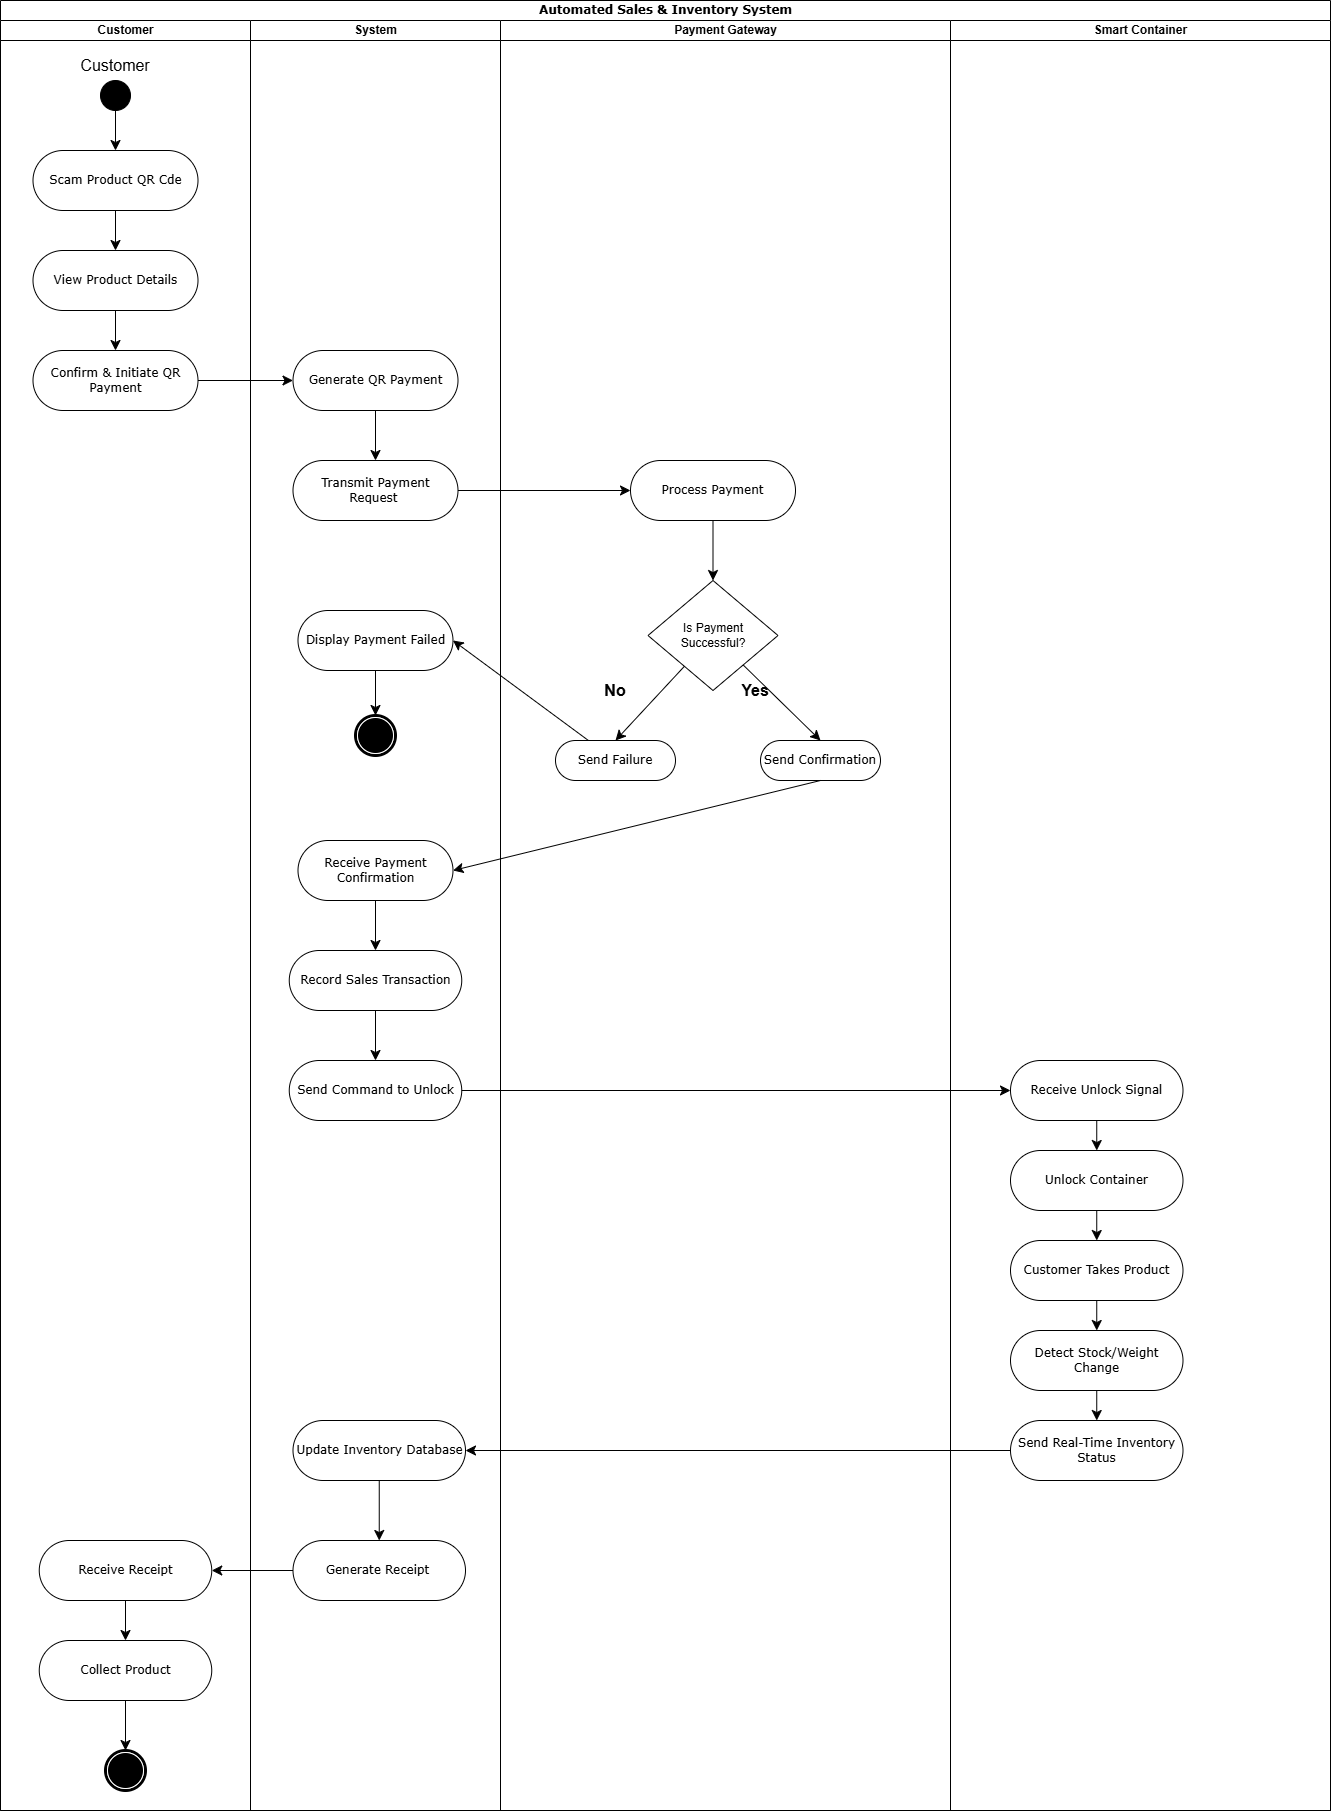

The diagram above was exported from draw.io. Its source (the exported page's mxGraphModel, read from the mxfile embedded in the PNG):
<mxGraphModel dx="2246" dy="1586" grid="1" gridSize="10" guides="1" tooltips="1" connect="1" arrows="1" fold="1" page="1" pageScale="1" pageWidth="850" pageHeight="1100" background="none" math="0" shadow="0">
  <root>
    <mxCell id="0" />
    <mxCell id="1" parent="0" />
    <mxCell id="1c1d494c118603dd-1" parent="1" style="swimlane;html=1;childLayout=stackLayout;startSize=20;rounded=0;shadow=0;comic=0;labelBackgroundColor=none;strokeWidth=1;fontFamily=Verdana;fontSize=12;align=center;" value="Automated Sales &amp;amp; Inventory System" vertex="1">
      <mxGeometry height="1810" width="1330" x="100" y="80" as="geometry" />
    </mxCell>
    <mxCell id="1c1d494c118603dd-2" parent="1c1d494c118603dd-1" style="swimlane;html=1;startSize=20;" value="Customer" vertex="1">
      <mxGeometry height="1790" width="250" y="20" as="geometry" />
    </mxCell>
    <mxCell id="IdMn9-yoZ1AezCavzQTP-6" edge="1" parent="1c1d494c118603dd-2" source="60571a20871a0731-4" style="edgeStyle=none;curved=1;rounded=0;orthogonalLoop=1;jettySize=auto;html=1;exitX=0.5;exitY=1;exitDx=0;exitDy=0;entryX=0.5;entryY=0;entryDx=0;entryDy=0;fontSize=12;startSize=8;endSize=8;" target="60571a20871a0731-8">
      <mxGeometry relative="1" as="geometry" />
    </mxCell>
    <mxCell id="60571a20871a0731-4" parent="1c1d494c118603dd-2" style="ellipse;whiteSpace=wrap;html=1;rounded=0;shadow=0;comic=0;labelBackgroundColor=none;strokeWidth=1;fillColor=#000000;fontFamily=Verdana;fontSize=12;align=center;" value="" vertex="1">
      <mxGeometry height="30" width="30" x="100" y="60" as="geometry" />
    </mxCell>
    <mxCell id="IdMn9-yoZ1AezCavzQTP-12" edge="1" parent="1c1d494c118603dd-2" source="60571a20871a0731-8" style="edgeStyle=none;curved=1;rounded=0;orthogonalLoop=1;jettySize=auto;html=1;entryX=0.5;entryY=0;entryDx=0;entryDy=0;fontSize=12;startSize=8;endSize=8;" target="IdMn9-yoZ1AezCavzQTP-7">
      <mxGeometry relative="1" as="geometry" />
    </mxCell>
    <mxCell id="60571a20871a0731-8" parent="1c1d494c118603dd-2" style="rounded=1;whiteSpace=wrap;html=1;shadow=0;comic=0;labelBackgroundColor=none;strokeWidth=1;fontFamily=Verdana;fontSize=12;align=center;arcSize=50;" value="Scam Product QR Cde" vertex="1">
      <mxGeometry height="60" width="165" x="32.5" y="130" as="geometry" />
    </mxCell>
    <mxCell id="IdMn9-yoZ1AezCavzQTP-5" parent="1c1d494c118603dd-2" style="text;html=1;whiteSpace=wrap;strokeColor=none;fillColor=none;align=center;verticalAlign=middle;rounded=0;fontSize=16;" value="Customer" vertex="1">
      <mxGeometry height="30" width="60" x="85" y="30" as="geometry" />
    </mxCell>
    <mxCell id="IdMn9-yoZ1AezCavzQTP-13" edge="1" parent="1c1d494c118603dd-2" source="IdMn9-yoZ1AezCavzQTP-7" style="edgeStyle=none;curved=1;rounded=0;orthogonalLoop=1;jettySize=auto;html=1;entryX=0.5;entryY=0;entryDx=0;entryDy=0;fontSize=12;startSize=8;endSize=8;" target="IdMn9-yoZ1AezCavzQTP-8">
      <mxGeometry relative="1" as="geometry" />
    </mxCell>
    <mxCell id="IdMn9-yoZ1AezCavzQTP-7" parent="1c1d494c118603dd-2" style="rounded=1;whiteSpace=wrap;html=1;shadow=0;comic=0;labelBackgroundColor=none;strokeWidth=1;fontFamily=Verdana;fontSize=12;align=center;arcSize=50;" value="View Product Details" vertex="1">
      <mxGeometry height="60" width="165" x="32.5" y="230" as="geometry" />
    </mxCell>
    <mxCell id="IdMn9-yoZ1AezCavzQTP-8" parent="1c1d494c118603dd-2" style="rounded=1;whiteSpace=wrap;html=1;shadow=0;comic=0;labelBackgroundColor=none;strokeWidth=1;fontFamily=Verdana;fontSize=12;align=center;arcSize=50;" value="Confirm &amp;amp; Initiate QR Payment" vertex="1">
      <mxGeometry height="60" width="165" x="32.5" y="330" as="geometry" />
    </mxCell>
    <mxCell id="IdMn9-yoZ1AezCavzQTP-18" parent="1c1d494c118603dd-2" style="shape=mxgraph.bpmn.shape;html=1;verticalLabelPosition=bottom;labelBackgroundColor=#ffffff;verticalAlign=top;perimeter=ellipsePerimeter;outline=end;symbol=terminate;rounded=0;shadow=0;comic=0;strokeWidth=1;fontFamily=Verdana;fontSize=12;align=center;" value="" vertex="1">
      <mxGeometry height="40" width="40" x="105" y="1730" as="geometry" />
    </mxCell>
    <mxCell id="IdMn9-yoZ1AezCavzQTP-65" edge="1" parent="1c1d494c118603dd-2" source="IdMn9-yoZ1AezCavzQTP-62" style="edgeStyle=none;curved=1;rounded=0;orthogonalLoop=1;jettySize=auto;html=1;entryX=0.5;entryY=0;entryDx=0;entryDy=0;fontSize=12;startSize=8;endSize=8;" target="IdMn9-yoZ1AezCavzQTP-64">
      <mxGeometry relative="1" as="geometry" />
    </mxCell>
    <mxCell id="IdMn9-yoZ1AezCavzQTP-62" parent="1c1d494c118603dd-2" style="rounded=1;whiteSpace=wrap;html=1;shadow=0;comic=0;labelBackgroundColor=none;strokeWidth=1;fontFamily=Verdana;fontSize=12;align=center;arcSize=50;" value="Receive Receipt" vertex="1">
      <mxGeometry height="60" width="172.5" x="38.75" y="1520" as="geometry" />
    </mxCell>
    <mxCell id="IdMn9-yoZ1AezCavzQTP-66" edge="1" parent="1c1d494c118603dd-2" source="IdMn9-yoZ1AezCavzQTP-64" style="edgeStyle=none;curved=1;rounded=0;orthogonalLoop=1;jettySize=auto;html=1;entryX=0.5;entryY=0;entryDx=0;entryDy=0;fontSize=12;startSize=8;endSize=8;" target="IdMn9-yoZ1AezCavzQTP-18">
      <mxGeometry relative="1" as="geometry" />
    </mxCell>
    <mxCell id="IdMn9-yoZ1AezCavzQTP-64" parent="1c1d494c118603dd-2" style="rounded=1;whiteSpace=wrap;html=1;shadow=0;comic=0;labelBackgroundColor=none;strokeWidth=1;fontFamily=Verdana;fontSize=12;align=center;arcSize=50;" value="Collect Product" vertex="1">
      <mxGeometry height="60" width="172.5" x="38.75" y="1620" as="geometry" />
    </mxCell>
    <mxCell id="1c1d494c118603dd-3" parent="1c1d494c118603dd-1" style="swimlane;html=1;startSize=20;" value="System" vertex="1">
      <mxGeometry height="1790" width="250" x="250" y="20" as="geometry" />
    </mxCell>
    <mxCell id="IdMn9-yoZ1AezCavzQTP-15" edge="1" parent="1c1d494c118603dd-3" source="IdMn9-yoZ1AezCavzQTP-9" style="edgeStyle=none;curved=1;rounded=0;orthogonalLoop=1;jettySize=auto;html=1;entryX=0.5;entryY=0;entryDx=0;entryDy=0;fontSize=12;startSize=8;endSize=8;" target="IdMn9-yoZ1AezCavzQTP-10">
      <mxGeometry relative="1" as="geometry" />
    </mxCell>
    <mxCell id="IdMn9-yoZ1AezCavzQTP-9" parent="1c1d494c118603dd-3" style="rounded=1;whiteSpace=wrap;html=1;shadow=0;comic=0;labelBackgroundColor=none;strokeWidth=1;fontFamily=Verdana;fontSize=12;align=center;arcSize=50;" value="Generate QR Payment" vertex="1">
      <mxGeometry height="60" width="165" x="42.5" y="330" as="geometry" />
    </mxCell>
    <mxCell id="IdMn9-yoZ1AezCavzQTP-10" parent="1c1d494c118603dd-3" style="rounded=1;whiteSpace=wrap;html=1;shadow=0;comic=0;labelBackgroundColor=none;strokeWidth=1;fontFamily=Verdana;fontSize=12;align=center;arcSize=50;" value="Transmit Payment Request&amp;nbsp;" vertex="1">
      <mxGeometry height="60" width="165" x="42.5" y="440" as="geometry" />
    </mxCell>
    <mxCell id="IdMn9-yoZ1AezCavzQTP-40" edge="1" parent="1c1d494c118603dd-3" source="IdMn9-yoZ1AezCavzQTP-24" style="edgeStyle=none;curved=1;rounded=0;orthogonalLoop=1;jettySize=auto;html=1;entryX=0.5;entryY=0;entryDx=0;entryDy=0;fontSize=12;startSize=8;endSize=8;" target="IdMn9-yoZ1AezCavzQTP-39">
      <mxGeometry relative="1" as="geometry" />
    </mxCell>
    <mxCell id="IdMn9-yoZ1AezCavzQTP-24" parent="1c1d494c118603dd-3" style="rounded=1;whiteSpace=wrap;html=1;shadow=0;comic=0;labelBackgroundColor=none;strokeWidth=1;fontFamily=Verdana;fontSize=12;align=center;arcSize=50;" value="Display Payment Failed" vertex="1">
      <mxGeometry height="60" width="155" x="47.5" y="590" as="geometry" />
    </mxCell>
    <mxCell id="IdMn9-yoZ1AezCavzQTP-42" edge="1" parent="1c1d494c118603dd-3" source="IdMn9-yoZ1AezCavzQTP-37" style="edgeStyle=none;curved=1;rounded=0;orthogonalLoop=1;jettySize=auto;html=1;entryX=0.5;entryY=0;entryDx=0;entryDy=0;fontSize=12;startSize=8;endSize=8;" target="IdMn9-yoZ1AezCavzQTP-41">
      <mxGeometry relative="1" as="geometry" />
    </mxCell>
    <mxCell id="IdMn9-yoZ1AezCavzQTP-37" parent="1c1d494c118603dd-3" style="rounded=1;whiteSpace=wrap;html=1;shadow=0;comic=0;labelBackgroundColor=none;strokeWidth=1;fontFamily=Verdana;fontSize=12;align=center;arcSize=50;" value="Receive Payment Confirmation" vertex="1">
      <mxGeometry height="60" width="155" x="47.5" y="820" as="geometry" />
    </mxCell>
    <mxCell id="IdMn9-yoZ1AezCavzQTP-39" parent="1c1d494c118603dd-3" style="shape=mxgraph.bpmn.shape;html=1;verticalLabelPosition=bottom;labelBackgroundColor=#ffffff;verticalAlign=top;perimeter=ellipsePerimeter;outline=end;symbol=terminate;rounded=0;shadow=0;comic=0;strokeWidth=1;fontFamily=Verdana;fontSize=12;align=center;" value="" vertex="1">
      <mxGeometry height="40" width="40" x="105" y="695" as="geometry" />
    </mxCell>
    <mxCell id="IdMn9-yoZ1AezCavzQTP-44" edge="1" parent="1c1d494c118603dd-3" source="IdMn9-yoZ1AezCavzQTP-41" style="edgeStyle=none;curved=1;rounded=0;orthogonalLoop=1;jettySize=auto;html=1;entryX=0.5;entryY=0;entryDx=0;entryDy=0;fontSize=12;startSize=8;endSize=8;" target="IdMn9-yoZ1AezCavzQTP-43">
      <mxGeometry relative="1" as="geometry" />
    </mxCell>
    <mxCell id="IdMn9-yoZ1AezCavzQTP-41" parent="1c1d494c118603dd-3" style="rounded=1;whiteSpace=wrap;html=1;shadow=0;comic=0;labelBackgroundColor=none;strokeWidth=1;fontFamily=Verdana;fontSize=12;align=center;arcSize=50;" value="Record Sales Transaction" vertex="1">
      <mxGeometry height="60" width="172.5" x="38.75" y="930" as="geometry" />
    </mxCell>
    <mxCell id="IdMn9-yoZ1AezCavzQTP-43" parent="1c1d494c118603dd-3" style="rounded=1;whiteSpace=wrap;html=1;shadow=0;comic=0;labelBackgroundColor=none;strokeWidth=1;fontFamily=Verdana;fontSize=12;align=center;arcSize=50;" value="Send Command to Unlock" vertex="1">
      <mxGeometry height="60" width="172.5" x="38.75" y="1040" as="geometry" />
    </mxCell>
    <mxCell id="IdMn9-yoZ1AezCavzQTP-61" edge="1" parent="1c1d494c118603dd-3" source="IdMn9-yoZ1AezCavzQTP-54" style="edgeStyle=none;curved=1;rounded=0;orthogonalLoop=1;jettySize=auto;html=1;entryX=0.5;entryY=0;entryDx=0;entryDy=0;fontSize=12;startSize=8;endSize=8;" target="IdMn9-yoZ1AezCavzQTP-55">
      <mxGeometry relative="1" as="geometry" />
    </mxCell>
    <mxCell id="IdMn9-yoZ1AezCavzQTP-54" parent="1c1d494c118603dd-3" style="rounded=1;whiteSpace=wrap;html=1;shadow=0;comic=0;labelBackgroundColor=none;strokeWidth=1;fontFamily=Verdana;fontSize=12;align=center;arcSize=50;" value="Update Inventory Database" vertex="1">
      <mxGeometry height="60" width="172.5" x="42.5" y="1400" as="geometry" />
    </mxCell>
    <mxCell id="IdMn9-yoZ1AezCavzQTP-55" parent="1c1d494c118603dd-3" style="rounded=1;whiteSpace=wrap;html=1;shadow=0;comic=0;labelBackgroundColor=none;strokeWidth=1;fontFamily=Verdana;fontSize=12;align=center;arcSize=50;" value="Generate Receipt&amp;nbsp;" vertex="1">
      <mxGeometry height="60" width="172.5" x="42.5" y="1520" as="geometry" />
    </mxCell>
    <mxCell id="IdMn9-yoZ1AezCavzQTP-14" edge="1" parent="1c1d494c118603dd-1" source="IdMn9-yoZ1AezCavzQTP-8" style="edgeStyle=none;curved=1;rounded=0;orthogonalLoop=1;jettySize=auto;html=1;entryX=0;entryY=0.5;entryDx=0;entryDy=0;fontSize=12;startSize=8;endSize=8;" target="IdMn9-yoZ1AezCavzQTP-9">
      <mxGeometry relative="1" as="geometry" />
    </mxCell>
    <mxCell id="IdMn9-yoZ1AezCavzQTP-16" edge="1" parent="1c1d494c118603dd-1" source="IdMn9-yoZ1AezCavzQTP-10" style="edgeStyle=none;curved=1;rounded=0;orthogonalLoop=1;jettySize=auto;html=1;entryX=0;entryY=0.5;entryDx=0;entryDy=0;fontSize=12;startSize=8;endSize=8;" target="IdMn9-yoZ1AezCavzQTP-11">
      <mxGeometry relative="1" as="geometry" />
    </mxCell>
    <mxCell id="IdMn9-yoZ1AezCavzQTP-25" edge="1" parent="1c1d494c118603dd-1" source="IdMn9-yoZ1AezCavzQTP-22" style="edgeStyle=none;curved=1;rounded=0;orthogonalLoop=1;jettySize=auto;html=1;entryX=1;entryY=0.5;entryDx=0;entryDy=0;fontSize=12;startSize=8;endSize=8;" target="IdMn9-yoZ1AezCavzQTP-24">
      <mxGeometry relative="1" as="geometry" />
    </mxCell>
    <mxCell id="1c1d494c118603dd-4" parent="1c1d494c118603dd-1" style="swimlane;html=1;startSize=20;" value="Payment Gateway" vertex="1">
      <mxGeometry height="1790" width="450" x="500" y="20" as="geometry" />
    </mxCell>
    <mxCell id="IdMn9-yoZ1AezCavzQTP-21" edge="1" parent="1c1d494c118603dd-4" source="IdMn9-yoZ1AezCavzQTP-11" style="edgeStyle=none;curved=1;rounded=0;orthogonalLoop=1;jettySize=auto;html=1;entryX=0.5;entryY=0;entryDx=0;entryDy=0;fontSize=12;startSize=8;endSize=8;" target="IdMn9-yoZ1AezCavzQTP-20">
      <mxGeometry relative="1" as="geometry" />
    </mxCell>
    <mxCell id="IdMn9-yoZ1AezCavzQTP-11" parent="1c1d494c118603dd-4" style="rounded=1;whiteSpace=wrap;html=1;shadow=0;comic=0;labelBackgroundColor=none;strokeWidth=1;fontFamily=Verdana;fontSize=12;align=center;arcSize=50;" value="Process Payment" vertex="1">
      <mxGeometry height="60" width="165" x="130" y="440" as="geometry" />
    </mxCell>
    <mxCell id="IdMn9-yoZ1AezCavzQTP-23" edge="1" parent="1c1d494c118603dd-4" source="IdMn9-yoZ1AezCavzQTP-20" style="edgeStyle=none;curved=1;rounded=0;orthogonalLoop=1;jettySize=auto;html=1;entryX=0.5;entryY=0;entryDx=0;entryDy=0;fontSize=12;startSize=8;endSize=8;" target="IdMn9-yoZ1AezCavzQTP-22">
      <mxGeometry relative="1" as="geometry" />
    </mxCell>
    <mxCell id="IdMn9-yoZ1AezCavzQTP-34" edge="1" parent="1c1d494c118603dd-4" source="IdMn9-yoZ1AezCavzQTP-20" style="edgeStyle=none;curved=1;rounded=0;orthogonalLoop=1;jettySize=auto;html=1;entryX=0.5;entryY=0;entryDx=0;entryDy=0;fontSize=12;startSize=8;endSize=8;" target="IdMn9-yoZ1AezCavzQTP-33">
      <mxGeometry relative="1" as="geometry" />
    </mxCell>
    <mxCell id="IdMn9-yoZ1AezCavzQTP-20" parent="1c1d494c118603dd-4" style="rhombus;whiteSpace=wrap;html=1;" value="Is Payment Successful?" vertex="1">
      <mxGeometry height="110" width="130" x="147.5" y="560" as="geometry" />
    </mxCell>
    <mxCell id="IdMn9-yoZ1AezCavzQTP-22" parent="1c1d494c118603dd-4" style="rounded=1;whiteSpace=wrap;html=1;shadow=0;comic=0;labelBackgroundColor=none;strokeWidth=1;fontFamily=Verdana;fontSize=12;align=center;arcSize=50;" value="Send Failure" vertex="1">
      <mxGeometry height="40" width="120" x="55" y="720" as="geometry" />
    </mxCell>
    <mxCell id="IdMn9-yoZ1AezCavzQTP-33" parent="1c1d494c118603dd-4" style="rounded=1;whiteSpace=wrap;html=1;shadow=0;comic=0;labelBackgroundColor=none;strokeWidth=1;fontFamily=Verdana;fontSize=12;align=center;arcSize=50;" value="Send Confirmation" vertex="1">
      <mxGeometry height="40" width="120" x="260" y="720" as="geometry" />
    </mxCell>
    <mxCell id="IdMn9-yoZ1AezCavzQTP-35" parent="1c1d494c118603dd-4" style="text;html=1;whiteSpace=wrap;strokeColor=none;fillColor=none;align=center;verticalAlign=middle;rounded=0;fontSize=16;" value="&lt;b&gt;No&lt;/b&gt;" vertex="1">
      <mxGeometry height="60" width="110" x="60" y="640" as="geometry" />
    </mxCell>
    <mxCell id="IdMn9-yoZ1AezCavzQTP-36" parent="1c1d494c118603dd-4" style="text;html=1;whiteSpace=wrap;strokeColor=none;fillColor=none;align=center;verticalAlign=middle;rounded=0;fontSize=16;" value="&lt;b&gt;Yes&lt;/b&gt;" vertex="1">
      <mxGeometry height="60" width="110" x="200" y="640" as="geometry" />
    </mxCell>
    <mxCell id="IdMn9-yoZ1AezCavzQTP-47" edge="1" parent="1c1d494c118603dd-1" source="IdMn9-yoZ1AezCavzQTP-33" style="edgeStyle=none;curved=1;rounded=0;orthogonalLoop=1;jettySize=auto;html=1;entryX=1;entryY=0.5;entryDx=0;entryDy=0;fontSize=12;startSize=8;endSize=8;exitX=0.5;exitY=1;exitDx=0;exitDy=0;" target="IdMn9-yoZ1AezCavzQTP-37">
      <mxGeometry relative="1" as="geometry" />
    </mxCell>
    <mxCell id="IdMn9-yoZ1AezCavzQTP-46" edge="1" parent="1c1d494c118603dd-1" source="IdMn9-yoZ1AezCavzQTP-43" style="edgeStyle=none;curved=1;rounded=0;orthogonalLoop=1;jettySize=auto;html=1;entryX=0;entryY=0.5;entryDx=0;entryDy=0;fontSize=12;startSize=8;endSize=8;" target="IdMn9-yoZ1AezCavzQTP-45">
      <mxGeometry relative="1" as="geometry" />
    </mxCell>
    <mxCell id="IdMn9-yoZ1AezCavzQTP-17" parent="1c1d494c118603dd-1" style="swimlane;html=1;startSize=20;" value="Smart Container" vertex="1">
      <mxGeometry height="1790" width="380" x="950" y="20" as="geometry" />
    </mxCell>
    <mxCell id="IdMn9-yoZ1AezCavzQTP-51" edge="1" parent="IdMn9-yoZ1AezCavzQTP-17" source="IdMn9-yoZ1AezCavzQTP-45" style="edgeStyle=none;curved=1;rounded=0;orthogonalLoop=1;jettySize=auto;html=1;fontSize=12;startSize=8;endSize=8;" target="IdMn9-yoZ1AezCavzQTP-48">
      <mxGeometry relative="1" as="geometry" />
    </mxCell>
    <mxCell id="IdMn9-yoZ1AezCavzQTP-45" parent="IdMn9-yoZ1AezCavzQTP-17" style="rounded=1;whiteSpace=wrap;html=1;shadow=0;comic=0;labelBackgroundColor=none;strokeWidth=1;fontFamily=Verdana;fontSize=12;align=center;arcSize=50;" value="Receive Unlock Signal" vertex="1">
      <mxGeometry height="60" width="172.5" x="60" y="1040" as="geometry" />
    </mxCell>
    <mxCell id="IdMn9-yoZ1AezCavzQTP-59" edge="1" parent="IdMn9-yoZ1AezCavzQTP-17" source="IdMn9-yoZ1AezCavzQTP-48" style="edgeStyle=none;curved=1;rounded=0;orthogonalLoop=1;jettySize=auto;html=1;fontSize=12;startSize=8;endSize=8;" target="IdMn9-yoZ1AezCavzQTP-58">
      <mxGeometry relative="1" as="geometry" />
    </mxCell>
    <mxCell id="IdMn9-yoZ1AezCavzQTP-48" parent="IdMn9-yoZ1AezCavzQTP-17" style="rounded=1;whiteSpace=wrap;html=1;shadow=0;comic=0;labelBackgroundColor=none;strokeWidth=1;fontFamily=Verdana;fontSize=12;align=center;arcSize=50;" value="Unlock Container" vertex="1">
      <mxGeometry height="60" width="172.5" x="60" y="1130" as="geometry" />
    </mxCell>
    <mxCell id="IdMn9-yoZ1AezCavzQTP-53" edge="1" parent="IdMn9-yoZ1AezCavzQTP-17" source="IdMn9-yoZ1AezCavzQTP-49" style="edgeStyle=none;curved=1;rounded=0;orthogonalLoop=1;jettySize=auto;html=1;fontSize=12;startSize=8;endSize=8;" target="IdMn9-yoZ1AezCavzQTP-50">
      <mxGeometry relative="1" as="geometry" />
    </mxCell>
    <mxCell id="IdMn9-yoZ1AezCavzQTP-49" parent="IdMn9-yoZ1AezCavzQTP-17" style="rounded=1;whiteSpace=wrap;html=1;shadow=0;comic=0;labelBackgroundColor=none;strokeWidth=1;fontFamily=Verdana;fontSize=12;align=center;arcSize=50;" value="Detect Stock/Weight Change" vertex="1">
      <mxGeometry height="60" width="172.5" x="60" y="1310" as="geometry" />
    </mxCell>
    <mxCell id="IdMn9-yoZ1AezCavzQTP-50" parent="IdMn9-yoZ1AezCavzQTP-17" style="rounded=1;whiteSpace=wrap;html=1;shadow=0;comic=0;labelBackgroundColor=none;strokeWidth=1;fontFamily=Verdana;fontSize=12;align=center;arcSize=50;" value="Send Real-Time Inventory Status" vertex="1">
      <mxGeometry height="60" width="172.5" x="60" y="1400" as="geometry" />
    </mxCell>
    <mxCell id="IdMn9-yoZ1AezCavzQTP-60" edge="1" parent="IdMn9-yoZ1AezCavzQTP-17" source="IdMn9-yoZ1AezCavzQTP-58" style="edgeStyle=none;curved=1;rounded=0;orthogonalLoop=1;jettySize=auto;html=1;fontSize=12;startSize=8;endSize=8;" target="IdMn9-yoZ1AezCavzQTP-49">
      <mxGeometry relative="1" as="geometry" />
    </mxCell>
    <mxCell id="IdMn9-yoZ1AezCavzQTP-58" parent="IdMn9-yoZ1AezCavzQTP-17" style="rounded=1;whiteSpace=wrap;html=1;shadow=0;comic=0;labelBackgroundColor=none;strokeWidth=1;fontFamily=Verdana;fontSize=12;align=center;arcSize=50;" value="Customer Takes Product" vertex="1">
      <mxGeometry height="60" width="172.5" x="60" y="1220" as="geometry" />
    </mxCell>
    <mxCell id="IdMn9-yoZ1AezCavzQTP-57" edge="1" parent="1c1d494c118603dd-1" source="IdMn9-yoZ1AezCavzQTP-50" style="edgeStyle=none;curved=1;rounded=0;orthogonalLoop=1;jettySize=auto;html=1;entryX=1;entryY=0.5;entryDx=0;entryDy=0;fontSize=12;startSize=8;endSize=8;" target="IdMn9-yoZ1AezCavzQTP-54">
      <mxGeometry relative="1" as="geometry" />
    </mxCell>
    <mxCell id="IdMn9-yoZ1AezCavzQTP-63" edge="1" parent="1c1d494c118603dd-1" source="IdMn9-yoZ1AezCavzQTP-55" style="edgeStyle=none;curved=1;rounded=0;orthogonalLoop=1;jettySize=auto;html=1;entryX=1;entryY=0.5;entryDx=0;entryDy=0;fontSize=12;startSize=8;endSize=8;" target="IdMn9-yoZ1AezCavzQTP-62">
      <mxGeometry relative="1" as="geometry" />
    </mxCell>
  </root>
</mxGraphModel>